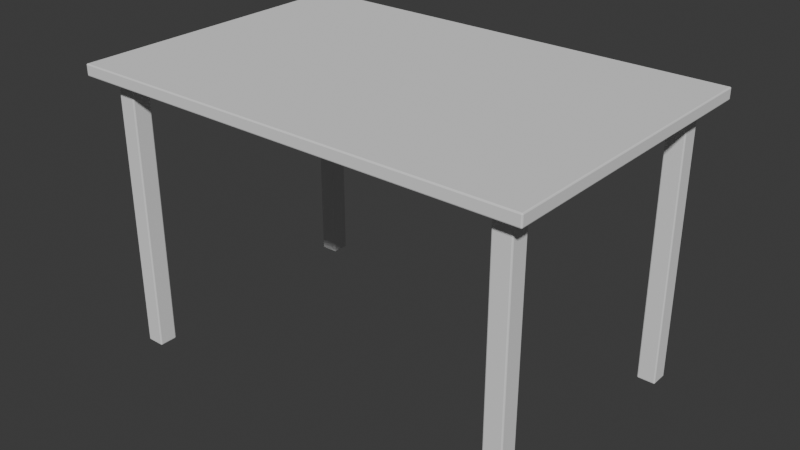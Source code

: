 # Source: scene.blend  (saved by Blender 4.5.91; exported with 4.5.12 LTS)
import bpy
from mathutils import Matrix  # noqa: F401  (used for matrix-valued properties, if any)

bpy.ops.wm.read_factory_settings(use_empty=True)
scene = bpy.context.scene
scene.name = 'Scene'

# ---- collections
col_collection = bpy.data.collections.new('Collection'); scene.collection.children.link(col_collection)

# ---- world
world_world = bpy.data.worlds.new('World'); scene.world = world_world
world_world.use_nodes = True; world_world.node_tree.nodes.clear()
_N = world_world.node_tree.nodes; _L = world_world.node_tree.links
n0 = _N.new('ShaderNodeOutputWorld'); n0.name = 'World Output'; n0.location = (200, 100)
n1 = _N.new('ShaderNodeBackground'); n1.name = 'Background'; n1.location = (-200, 100)
n1.inputs[0].default_value = (0.05088, 0.05088, 0.05088, 1.0)
_L.new(n1.outputs[0], n0.inputs[0])
n0.is_active_output = True
world_world.color = (0.05088, 0.05088, 0.05088)
world_world.sun_shadow_jitter_overblur = 0.0

# ---- meshes
me_benchdesk_top_mesh_001 = bpy.data.meshes.new('BenchDesk_Top_Mesh.001')
me_benchdesk_top_mesh_001.from_pydata([(-0.6, -0.4, 0.0), (-0.6, -0.4, 0.03), (-0.6, 0.4, 0.0), (-0.6, 0.4, 0.03), (0.6, -0.4, 0.0), (0.6, -0.4, 0.03), (0.6, 0.4, 0.0), (0.6, 0.4, 0.03)], [], [(0, 1, 3, 2), (2, 3, 7, 6), (6, 7, 5, 4), (4, 5, 1, 0), (2, 6, 4, 0), (7, 3, 1, 5)])
_uv = me_benchdesk_top_mesh_001.uv_layers.new(name='Float2')
_uv.uv.foreach_set('vector', [-0.4, -0.015, -0.4, 0.015, 0.4, 0.015, 0.4, -0.015, -0.6, -0.015, -0.6, 0.015, 0.6, 0.015, 0.6, -0.015, 0.4, -0.015, 0.4, 0.015, -0.4, 0.015, -0.4, -0.015, 0.6, -0.015, 0.6, 0.015, -0.6, 0.015, -0.6, -0.015, -0.6, 0.4, 0.6, 0.4, 0.6, -0.4, -0.6, -0.4, 0.6, 0.4, -0.6, 0.4, -0.6, -0.4, 0.6, -0.4])
me_benchdesk_top_mesh_001.update()
me_benchdesk_leg_fl_mesh_001 = bpy.data.meshes.new('BenchDesk_Leg_FL_Mesh.001')
me_benchdesk_leg_fl_mesh_001.from_pydata([(-0.024, -0.024, 0.0), (-0.024, -0.024, 0.72), (-0.024, 0.024, 0.0), (-0.024, 0.024, 0.72), (0.024, -0.024, 0.0), (0.024, -0.024, 0.72), (0.024, 0.024, 0.0), (0.024, 0.024, 0.72)], [], [(0, 1, 3, 2), (2, 3, 7, 6), (6, 7, 5, 4), (4, 5, 1, 0), (2, 6, 4, 0), (7, 3, 1, 5)])
_uv = me_benchdesk_leg_fl_mesh_001.uv_layers.new(name='Float2')
_uv.uv.foreach_set('vector', [-0.024, -0.36, -0.024, 0.36, 0.024, 0.36, 0.024, -0.36, -0.024, -0.36, -0.024, 0.36, 0.024, 0.36, 0.024, -0.36, 0.024, -0.36, 0.024, 0.36, -0.024, 0.36, -0.024, -0.36, 0.024, -0.36, 0.024, 0.36, -0.024, 0.36, -0.024, -0.36, -0.024, 0.024, 0.024, 0.024, 0.024, -0.024, -0.024, -0.024, 0.024, 0.024, -0.024, 0.024, -0.024, -0.024, 0.024, -0.024])
me_benchdesk_leg_fl_mesh_001.update()
me_benchdesk_leg_fr_mesh_001 = bpy.data.meshes.new('BenchDesk_Leg_FR_Mesh.001')
me_benchdesk_leg_fr_mesh_001.from_pydata([(-0.024, -0.024, 0.0), (-0.024, -0.024, 0.72), (-0.024, 0.024, 0.0), (-0.024, 0.024, 0.72), (0.024, -0.024, 0.0), (0.024, -0.024, 0.72), (0.024, 0.024, 0.0), (0.024, 0.024, 0.72)], [], [(0, 1, 3, 2), (2, 3, 7, 6), (6, 7, 5, 4), (4, 5, 1, 0), (2, 6, 4, 0), (7, 3, 1, 5)])
_uv = me_benchdesk_leg_fr_mesh_001.uv_layers.new(name='Float2')
_uv.uv.foreach_set('vector', [-0.024, -0.36, -0.024, 0.36, 0.024, 0.36, 0.024, -0.36, -0.024, -0.36, -0.024, 0.36, 0.024, 0.36, 0.024, -0.36, 0.024, -0.36, 0.024, 0.36, -0.024, 0.36, -0.024, -0.36, 0.024, -0.36, 0.024, 0.36, -0.024, 0.36, -0.024, -0.36, -0.024, 0.024, 0.024, 0.024, 0.024, -0.024, -0.024, -0.024, 0.024, 0.024, -0.024, 0.024, -0.024, -0.024, 0.024, -0.024])
me_benchdesk_leg_fr_mesh_001.update()
me_benchdesk_leg_bl_mesh_001 = bpy.data.meshes.new('BenchDesk_Leg_BL_Mesh.001')
me_benchdesk_leg_bl_mesh_001.from_pydata([(-0.024, -0.024, 0.0), (-0.024, -0.024, 0.72), (-0.024, 0.024, 0.0), (-0.024, 0.024, 0.72), (0.024, -0.024, 0.0), (0.024, -0.024, 0.72), (0.024, 0.024, 0.0), (0.024, 0.024, 0.72)], [], [(0, 1, 3, 2), (2, 3, 7, 6), (6, 7, 5, 4), (4, 5, 1, 0), (2, 6, 4, 0), (7, 3, 1, 5)])
_uv = me_benchdesk_leg_bl_mesh_001.uv_layers.new(name='Float2')
_uv.uv.foreach_set('vector', [-0.024, -0.36, -0.024, 0.36, 0.024, 0.36, 0.024, -0.36, -0.024, -0.36, -0.024, 0.36, 0.024, 0.36, 0.024, -0.36, 0.024, -0.36, 0.024, 0.36, -0.024, 0.36, -0.024, -0.36, 0.024, -0.36, 0.024, 0.36, -0.024, 0.36, -0.024, -0.36, -0.024, 0.024, 0.024, 0.024, 0.024, -0.024, -0.024, -0.024, 0.024, 0.024, -0.024, 0.024, -0.024, -0.024, 0.024, -0.024])
me_benchdesk_leg_bl_mesh_001.update()
me_benchdesk_leg_br_mesh_001 = bpy.data.meshes.new('BenchDesk_Leg_BR_Mesh.001')
me_benchdesk_leg_br_mesh_001.from_pydata([(-0.024, -0.024, 0.0), (-0.024, -0.024, 0.72), (-0.024, 0.024, 0.0), (-0.024, 0.024, 0.72), (0.024, -0.024, 0.0), (0.024, -0.024, 0.72), (0.024, 0.024, 0.0), (0.024, 0.024, 0.72)], [], [(0, 1, 3, 2), (2, 3, 7, 6), (6, 7, 5, 4), (4, 5, 1, 0), (2, 6, 4, 0), (7, 3, 1, 5)])
_uv = me_benchdesk_leg_br_mesh_001.uv_layers.new(name='Float2')
_uv.uv.foreach_set('vector', [-0.024, -0.36, -0.024, 0.36, 0.024, 0.36, 0.024, -0.36, -0.024, -0.36, -0.024, 0.36, 0.024, 0.36, 0.024, -0.36, 0.024, -0.36, 0.024, 0.36, -0.024, 0.36, -0.024, -0.36, 0.024, -0.36, 0.024, 0.36, -0.024, 0.36, -0.024, -0.36, -0.024, 0.024, 0.024, 0.024, 0.024, -0.024, -0.024, -0.024, 0.024, 0.024, -0.024, 0.024, -0.024, -0.024, 0.024, -0.024])
me_benchdesk_leg_br_mesh_001.update()

# ---- objects
ob_benchdesk_root = bpy.data.objects.new('BenchDesk_Root', None)
ob_benchdesk_top = bpy.data.objects.new('BenchDesk_Top', me_benchdesk_top_mesh_001)
ob_benchdesk_leg_fl = bpy.data.objects.new('BenchDesk_Leg_FL', me_benchdesk_leg_fl_mesh_001)
ob_benchdesk_leg_fr = bpy.data.objects.new('BenchDesk_Leg_FR', me_benchdesk_leg_fr_mesh_001)
ob_benchdesk_leg_bl = bpy.data.objects.new('BenchDesk_Leg_BL', me_benchdesk_leg_bl_mesh_001)
ob_benchdesk_leg_br = bpy.data.objects.new('BenchDesk_Leg_BR', me_benchdesk_leg_br_mesh_001)

# ---- transforms, parenting, visibility, modifiers, constraints
ob_benchdesk_root.location = (0.0, 0.0, 0.0)
ob_benchdesk_top.parent = ob_benchdesk_root
ob_benchdesk_top.location = (0.0, 0.0, 0.72)
_m = ob_benchdesk_top.modifiers.new('Bevel', 'BEVEL')
_m.width = 0.003
_m.width_pct = 0.003
_m.segments = 2
_m.angle_limit = 0.6109
ob_benchdesk_leg_fl.parent = ob_benchdesk_root
ob_benchdesk_leg_fl.location = (-0.528, -0.328, 0.0)
_m = ob_benchdesk_leg_fl.modifiers.new('Bevel', 'BEVEL')
_m.width = 0.003
_m.width_pct = 0.003
_m.segments = 2
_m.angle_limit = 0.6109
ob_benchdesk_leg_fr.parent = ob_benchdesk_root
ob_benchdesk_leg_fr.location = (0.528, -0.328, 0.0)
_m = ob_benchdesk_leg_fr.modifiers.new('Bevel', 'BEVEL')
_m.width = 0.003
_m.width_pct = 0.003
_m.segments = 2
_m.angle_limit = 0.6109
ob_benchdesk_leg_bl.parent = ob_benchdesk_root
ob_benchdesk_leg_bl.location = (-0.528, 0.328, 0.0)
_m = ob_benchdesk_leg_bl.modifiers.new('Bevel', 'BEVEL')
_m.width = 0.003
_m.width_pct = 0.003
_m.segments = 2
_m.angle_limit = 0.6109
ob_benchdesk_leg_br.parent = ob_benchdesk_root
ob_benchdesk_leg_br.location = (0.528, 0.328, 0.0)
_m = ob_benchdesk_leg_br.modifiers.new('Bevel', 'BEVEL')
_m.width = 0.003
_m.width_pct = 0.003
_m.segments = 2
_m.angle_limit = 0.6109

# ---- collection membership
col_collection.objects.link(ob_benchdesk_root)
col_collection.objects.link(ob_benchdesk_top)
col_collection.objects.link(ob_benchdesk_leg_fl)
col_collection.objects.link(ob_benchdesk_leg_fr)
col_collection.objects.link(ob_benchdesk_leg_bl)
col_collection.objects.link(ob_benchdesk_leg_br)

# ---- scene / render settings (as saved in the file)
scene.frame_start = 1; scene.frame_end = 60; scene.frame_set(1)
scene.render.engine = 'BLENDER_EEVEE_NEXT'
bpy.context.view_layer.update()

# ---- added for rendering (the .blend has no active camera and no usable light): camera, sun
cam_auto = bpy.data.cameras.new('AutoCamera')
cam_auto.lens = 50.0
cam_auto.sensor_width = 36.0
cam_auto.clip_end = 1000.0
ob_auto_camera = bpy.data.objects.new('AutoCamera', cam_auto)
scene.collection.objects.link(ob_auto_camera)
ob_auto_camera.location = (1.50402, -1.80483, 1.57822)
ob_auto_camera.rotation_euler = (1.09748, -7.21219e-08, 0.694738)
scene.camera = ob_auto_camera
light_auto_sun = bpy.data.lights.new('AutoSun', 'SUN')
light_auto_sun.energy = 3.0
light_auto_sun.angle = 0.0523599
ob_auto_sun = bpy.data.objects.new('AutoSun', light_auto_sun)
scene.collection.objects.link(ob_auto_sun)
ob_auto_sun.rotation_euler = (0.872665, 0.174533, 0.523599)
bpy.context.view_layer.update()
